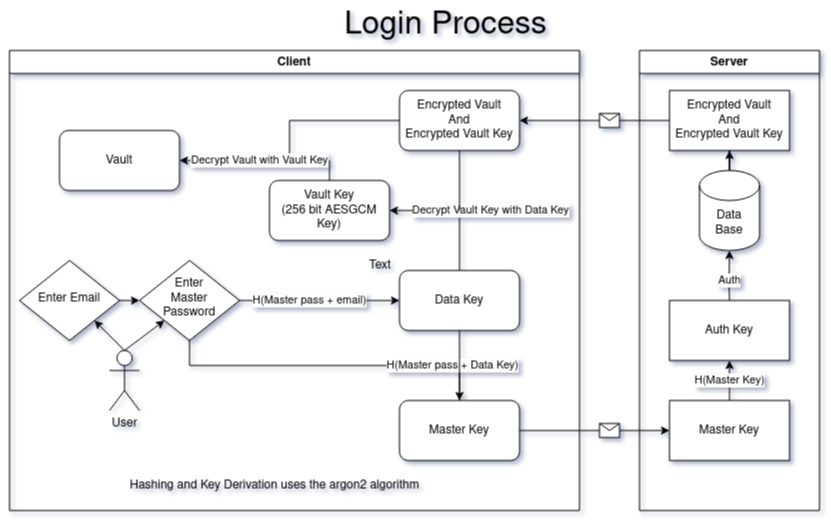

The diagram above was exported from draw.io. Its source (the exported page's mxGraphModel, read from the mxfile embedded in the PNG):
<mxGraphModel dx="1177" dy="603" grid="1" gridSize="10" guides="1" tooltips="1" connect="1" arrows="1" fold="1" page="1" pageScale="1" pageWidth="827" pageHeight="583" background="#ffffff" math="0" shadow="1">
  <root>
    <mxCell id="WIyWlLk6GJQsqaUBKTNV-0" />
    <mxCell id="WIyWlLk6GJQsqaUBKTNV-1" parent="WIyWlLk6GJQsqaUBKTNV-0" />
    <mxCell id="WIyWlLk6GJQsqaUBKTNV-6" value="Enter Email" style="rhombus;whiteSpace=wrap;html=1;shadow=0;fontFamily=Helvetica;fontSize=12;align=center;strokeWidth=1;spacing=6;spacingTop=-4;" parent="WIyWlLk6GJQsqaUBKTNV-1" vertex="1">
      <mxGeometry x="19" y="270" width="100" height="80" as="geometry" />
    </mxCell>
    <mxCell id="WIyWlLk6GJQsqaUBKTNV-10" value="&lt;div&gt;Enter&lt;/div&gt;&lt;div&gt;Master Password&lt;/div&gt;" style="rhombus;whiteSpace=wrap;html=1;shadow=0;fontFamily=Helvetica;fontSize=12;align=center;strokeWidth=1;spacing=6;spacingTop=-4;" parent="WIyWlLk6GJQsqaUBKTNV-1" vertex="1">
      <mxGeometry x="139" y="270" width="100" height="80" as="geometry" />
    </mxCell>
    <mxCell id="1oE7bRje4MNZMSpt94hg-0" value="" style="endArrow=classic;html=1;rounded=0;exitX=1;exitY=0.5;exitDx=0;exitDy=0;entryX=0;entryY=0.5;entryDx=0;entryDy=0;" edge="1" parent="WIyWlLk6GJQsqaUBKTNV-1" source="WIyWlLk6GJQsqaUBKTNV-6" target="WIyWlLk6GJQsqaUBKTNV-10">
      <mxGeometry width="50" height="50" relative="1" as="geometry">
        <mxPoint x="139" y="310" as="sourcePoint" />
        <mxPoint x="159" y="309.5" as="targetPoint" />
      </mxGeometry>
    </mxCell>
    <mxCell id="1oE7bRje4MNZMSpt94hg-18" value="" style="endArrow=none;html=1;rounded=0;entryX=0.5;entryY=1;entryDx=0;entryDy=0;exitX=0.5;exitY=0;exitDx=0;exitDy=0;" edge="1" parent="WIyWlLk6GJQsqaUBKTNV-1" source="1oE7bRje4MNZMSpt94hg-12" target="WIyWlLk6GJQsqaUBKTNV-10">
      <mxGeometry width="50" height="50" relative="1" as="geometry">
        <mxPoint x="369" y="375" as="sourcePoint" />
        <mxPoint x="469" y="310" as="targetPoint" />
        <Array as="points">
          <mxPoint x="459" y="375" />
          <mxPoint x="189" y="375" />
        </Array>
      </mxGeometry>
    </mxCell>
    <mxCell id="1oE7bRje4MNZMSpt94hg-75" value="&lt;div&gt;H(Master pass + Data Key)&lt;/div&gt;" style="edgeLabel;html=1;align=center;verticalAlign=middle;resizable=0;points=[];" vertex="1" connectable="0" parent="1oE7bRje4MNZMSpt94hg-18">
      <mxGeometry x="-0.0384" relative="1" as="geometry">
        <mxPoint x="116" as="offset" />
      </mxGeometry>
    </mxCell>
    <mxCell id="1oE7bRje4MNZMSpt94hg-24" value="" style="endArrow=classic;html=1;rounded=0;exitX=1;exitY=0.5;exitDx=0;exitDy=0;entryX=0;entryY=0.5;entryDx=0;entryDy=0;" edge="1" parent="WIyWlLk6GJQsqaUBKTNV-1" source="1oE7bRje4MNZMSpt94hg-12" target="1oE7bRje4MNZMSpt94hg-27">
      <mxGeometry relative="1" as="geometry">
        <mxPoint x="449" y="470" as="sourcePoint" />
        <mxPoint x="359" y="530" as="targetPoint" />
      </mxGeometry>
    </mxCell>
    <mxCell id="1oE7bRje4MNZMSpt94hg-25" value="" style="shape=message;html=1;outlineConnect=0;" vertex="1" parent="1oE7bRje4MNZMSpt94hg-24">
      <mxGeometry width="20" height="14" relative="1" as="geometry">
        <mxPoint x="5" y="-7" as="offset" />
      </mxGeometry>
    </mxCell>
    <mxCell id="1oE7bRje4MNZMSpt94hg-35" value="" style="edgeStyle=orthogonalEdgeStyle;rounded=0;orthogonalLoop=1;jettySize=auto;html=1;" edge="1" parent="WIyWlLk6GJQsqaUBKTNV-1" source="1oE7bRje4MNZMSpt94hg-27" target="1oE7bRje4MNZMSpt94hg-34">
      <mxGeometry relative="1" as="geometry" />
    </mxCell>
    <mxCell id="1oE7bRje4MNZMSpt94hg-36" value="H(Master Key)" style="edgeLabel;html=1;align=center;verticalAlign=middle;resizable=0;points=[];" vertex="1" connectable="0" parent="1oE7bRje4MNZMSpt94hg-35">
      <mxGeometry x="-0.2792" y="2" relative="1" as="geometry">
        <mxPoint x="2" y="-6" as="offset" />
      </mxGeometry>
    </mxCell>
    <mxCell id="1oE7bRje4MNZMSpt94hg-27" value="Master Key" style="rounded=0;whiteSpace=wrap;html=1;" vertex="1" parent="WIyWlLk6GJQsqaUBKTNV-1">
      <mxGeometry x="669" y="410" width="120" height="60" as="geometry" />
    </mxCell>
    <mxCell id="1oE7bRje4MNZMSpt94hg-32" value="Client" style="swimlane;whiteSpace=wrap;html=1;" vertex="1" parent="WIyWlLk6GJQsqaUBKTNV-1">
      <mxGeometry x="9" y="60" width="570" height="460" as="geometry" />
    </mxCell>
    <mxCell id="1oE7bRje4MNZMSpt94hg-65" value="" style="edgeStyle=orthogonalEdgeStyle;rounded=0;orthogonalLoop=1;jettySize=auto;html=1;" edge="1" parent="1oE7bRje4MNZMSpt94hg-32" source="1oE7bRje4MNZMSpt94hg-53" target="1oE7bRje4MNZMSpt94hg-64">
      <mxGeometry relative="1" as="geometry" />
    </mxCell>
    <mxCell id="1oE7bRje4MNZMSpt94hg-69" value="Decrypt Vault with Vault Key" style="edgeLabel;html=1;align=center;verticalAlign=middle;resizable=0;points=[];" vertex="1" connectable="0" parent="1oE7bRje4MNZMSpt94hg-65">
      <mxGeometry x="0.6436" y="-3" relative="1" as="geometry">
        <mxPoint x="33" y="3" as="offset" />
      </mxGeometry>
    </mxCell>
    <mxCell id="1oE7bRje4MNZMSpt94hg-53" value="&lt;div&gt;Encrypted Vault&lt;/div&gt;&lt;div&gt;And&lt;/div&gt;&lt;div&gt;Encrypted Vault Key&lt;br&gt;&lt;/div&gt;" style="rounded=1;whiteSpace=wrap;html=1;" vertex="1" parent="1oE7bRje4MNZMSpt94hg-32">
      <mxGeometry x="390" y="40" width="120" height="60" as="geometry" />
    </mxCell>
    <mxCell id="1oE7bRje4MNZMSpt94hg-59" style="edgeStyle=orthogonalEdgeStyle;rounded=0;orthogonalLoop=1;jettySize=auto;html=1;entryX=1;entryY=0.5;entryDx=0;entryDy=0;" edge="1" parent="1oE7bRje4MNZMSpt94hg-32" source="1oE7bRje4MNZMSpt94hg-4" target="1oE7bRje4MNZMSpt94hg-55">
      <mxGeometry relative="1" as="geometry">
        <mxPoint x="410" y="160" as="targetPoint" />
        <Array as="points">
          <mxPoint x="450" y="160" />
        </Array>
      </mxGeometry>
    </mxCell>
    <mxCell id="1oE7bRje4MNZMSpt94hg-66" value="Decrypt Vault Key with Data Key" style="edgeLabel;html=1;align=center;verticalAlign=middle;resizable=0;points=[];" vertex="1" connectable="0" parent="1oE7bRje4MNZMSpt94hg-59">
      <mxGeometry x="0.4026" y="-1" relative="1" as="geometry">
        <mxPoint x="61" y="1" as="offset" />
      </mxGeometry>
    </mxCell>
    <mxCell id="1oE7bRje4MNZMSpt94hg-4" value="Data Key" style="rounded=1;whiteSpace=wrap;html=1;" vertex="1" parent="1oE7bRje4MNZMSpt94hg-32">
      <mxGeometry x="390" y="220" width="120" height="60" as="geometry" />
    </mxCell>
    <mxCell id="1oE7bRje4MNZMSpt94hg-12" value="Master Key" style="whiteSpace=wrap;html=1;rounded=1;" vertex="1" parent="1oE7bRje4MNZMSpt94hg-32">
      <mxGeometry x="390" y="350" width="120" height="60" as="geometry" />
    </mxCell>
    <mxCell id="1oE7bRje4MNZMSpt94hg-13" value="" style="edgeStyle=orthogonalEdgeStyle;rounded=0;orthogonalLoop=1;jettySize=auto;html=1;" edge="1" parent="1oE7bRje4MNZMSpt94hg-32" source="1oE7bRje4MNZMSpt94hg-4" target="1oE7bRje4MNZMSpt94hg-12">
      <mxGeometry relative="1" as="geometry" />
    </mxCell>
    <mxCell id="1oE7bRje4MNZMSpt94hg-55" value="&lt;div&gt;Vault Key&lt;/div&gt;(256 bit AESGCM Key)" style="rounded=1;whiteSpace=wrap;html=1;" vertex="1" parent="1oE7bRje4MNZMSpt94hg-32">
      <mxGeometry x="260" y="130" width="120" height="60" as="geometry" />
    </mxCell>
    <mxCell id="1oE7bRje4MNZMSpt94hg-63" value="" style="endArrow=none;html=1;rounded=0;entryX=0.5;entryY=1;entryDx=0;entryDy=0;" edge="1" parent="1oE7bRje4MNZMSpt94hg-32" target="1oE7bRje4MNZMSpt94hg-53">
      <mxGeometry width="50" height="50" relative="1" as="geometry">
        <mxPoint x="450" y="160" as="sourcePoint" />
        <mxPoint x="500" y="110" as="targetPoint" />
      </mxGeometry>
    </mxCell>
    <mxCell id="1oE7bRje4MNZMSpt94hg-64" value="Vault" style="whiteSpace=wrap;html=1;rounded=1;" vertex="1" parent="1oE7bRje4MNZMSpt94hg-32">
      <mxGeometry x="50" y="80" width="120" height="60" as="geometry" />
    </mxCell>
    <mxCell id="1oE7bRje4MNZMSpt94hg-68" value="" style="endArrow=none;html=1;rounded=0;" edge="1" parent="1oE7bRje4MNZMSpt94hg-32">
      <mxGeometry width="50" height="50" relative="1" as="geometry">
        <mxPoint x="320" y="130" as="sourcePoint" />
        <mxPoint x="320" y="110" as="targetPoint" />
        <Array as="points">
          <mxPoint x="320" y="110" />
        </Array>
      </mxGeometry>
    </mxCell>
    <mxCell id="1oE7bRje4MNZMSpt94hg-71" value="&lt;div&gt;User&lt;/div&gt;" style="shape=umlActor;verticalLabelPosition=bottom;verticalAlign=top;html=1;outlineConnect=0;" vertex="1" parent="1oE7bRje4MNZMSpt94hg-32">
      <mxGeometry x="100" y="300" width="30" height="60" as="geometry" />
    </mxCell>
    <mxCell id="1oE7bRje4MNZMSpt94hg-74" value="Hashing and Key Derivation uses the argon2 algorithm" style="text;html=1;align=center;verticalAlign=middle;resizable=0;points=[];autosize=1;strokeColor=none;fillColor=none;" vertex="1" parent="1oE7bRje4MNZMSpt94hg-32">
      <mxGeometry x="110" y="420" width="310" height="30" as="geometry" />
    </mxCell>
    <mxCell id="1oE7bRje4MNZMSpt94hg-33" value="Server" style="swimlane;whiteSpace=wrap;html=1;" vertex="1" parent="WIyWlLk6GJQsqaUBKTNV-1">
      <mxGeometry x="639" y="60" width="180" height="460" as="geometry">
        <mxRectangle x="520" y="70" width="80" height="30" as="alternateBounds" />
      </mxGeometry>
    </mxCell>
    <mxCell id="1oE7bRje4MNZMSpt94hg-34" value="Auth Key" style="rounded=0;whiteSpace=wrap;html=1;" vertex="1" parent="1oE7bRje4MNZMSpt94hg-33">
      <mxGeometry x="30" y="250" width="120" height="60" as="geometry" />
    </mxCell>
    <mxCell id="1oE7bRje4MNZMSpt94hg-49" style="edgeStyle=orthogonalEdgeStyle;rounded=0;orthogonalLoop=1;jettySize=auto;html=1;entryX=0.5;entryY=1;entryDx=0;entryDy=0;" edge="1" parent="1oE7bRje4MNZMSpt94hg-33" source="1oE7bRje4MNZMSpt94hg-37" target="1oE7bRje4MNZMSpt94hg-46">
      <mxGeometry relative="1" as="geometry" />
    </mxCell>
    <mxCell id="1oE7bRje4MNZMSpt94hg-37" value="&lt;div&gt;Data&lt;/div&gt;&lt;div&gt;Base&lt;br&gt;&lt;/div&gt;" style="shape=cylinder3;whiteSpace=wrap;html=1;boundedLbl=1;backgroundOutline=1;size=15;" vertex="1" parent="1oE7bRje4MNZMSpt94hg-33">
      <mxGeometry x="60" y="120" width="60" height="80" as="geometry" />
    </mxCell>
    <mxCell id="1oE7bRje4MNZMSpt94hg-43" value="" style="endArrow=classic;html=1;rounded=0;exitX=0.5;exitY=0;exitDx=0;exitDy=0;entryX=0.5;entryY=1;entryDx=0;entryDy=0;entryPerimeter=0;" edge="1" parent="1oE7bRje4MNZMSpt94hg-33" source="1oE7bRje4MNZMSpt94hg-34" target="1oE7bRje4MNZMSpt94hg-37">
      <mxGeometry width="50" height="50" relative="1" as="geometry">
        <mxPoint x="89.58000000000023" y="245" as="sourcePoint" />
        <mxPoint x="89.58000000000023" y="215" as="targetPoint" />
        <Array as="points">
          <mxPoint x="89.58" y="235" />
        </Array>
      </mxGeometry>
    </mxCell>
    <mxCell id="1oE7bRje4MNZMSpt94hg-44" value="Auth" style="edgeLabel;html=1;align=center;verticalAlign=middle;resizable=0;points=[];" vertex="1" connectable="0" parent="1oE7bRje4MNZMSpt94hg-43">
      <mxGeometry x="-0.6148" y="-3" relative="1" as="geometry">
        <mxPoint x="-3" y="-10" as="offset" />
      </mxGeometry>
    </mxCell>
    <mxCell id="1oE7bRje4MNZMSpt94hg-46" value="&lt;div&gt;Encrypted Vault&lt;/div&gt;&lt;div&gt;And&lt;/div&gt;&lt;div&gt;Encrypted Vault Key&lt;br&gt;&lt;/div&gt;" style="rounded=0;whiteSpace=wrap;html=1;" vertex="1" parent="1oE7bRje4MNZMSpt94hg-33">
      <mxGeometry x="30" y="40" width="120" height="60" as="geometry" />
    </mxCell>
    <mxCell id="1oE7bRje4MNZMSpt94hg-39" value="Login Process" style="text;html=1;align=center;verticalAlign=middle;resizable=0;points=[];autosize=1;strokeColor=none;fillColor=none;fontSize=32;" vertex="1" parent="WIyWlLk6GJQsqaUBKTNV-1">
      <mxGeometry x="330" y="10" width="230" height="50" as="geometry" />
    </mxCell>
    <mxCell id="1oE7bRje4MNZMSpt94hg-50" value="" style="endArrow=classic;html=1;rounded=0;exitX=0;exitY=0.5;exitDx=0;exitDy=0;entryX=1;entryY=0.5;entryDx=0;entryDy=0;" edge="1" parent="WIyWlLk6GJQsqaUBKTNV-1" source="1oE7bRje4MNZMSpt94hg-46" target="1oE7bRje4MNZMSpt94hg-53">
      <mxGeometry relative="1" as="geometry">
        <mxPoint x="449" y="180" as="sourcePoint" />
        <mxPoint x="439" y="130" as="targetPoint" />
      </mxGeometry>
    </mxCell>
    <mxCell id="1oE7bRje4MNZMSpt94hg-51" value="" style="shape=message;html=1;outlineConnect=0;" vertex="1" parent="1oE7bRje4MNZMSpt94hg-50">
      <mxGeometry width="20" height="14" relative="1" as="geometry">
        <mxPoint x="5" y="-7" as="offset" />
      </mxGeometry>
    </mxCell>
    <mxCell id="1oE7bRje4MNZMSpt94hg-73" value="" style="endArrow=classic;html=1;rounded=0;exitX=0.5;exitY=0;exitDx=0;exitDy=0;exitPerimeter=0;entryX=1;entryY=1;entryDx=0;entryDy=0;" edge="1" parent="WIyWlLk6GJQsqaUBKTNV-1" source="1oE7bRje4MNZMSpt94hg-71" target="WIyWlLk6GJQsqaUBKTNV-6">
      <mxGeometry width="50" height="50" relative="1" as="geometry">
        <mxPoint x="39" y="410" as="sourcePoint" />
        <mxPoint x="29" y="370" as="targetPoint" />
      </mxGeometry>
    </mxCell>
    <mxCell id="1oE7bRje4MNZMSpt94hg-72" value="" style="endArrow=classic;html=1;rounded=0;exitX=0.5;exitY=0;exitDx=0;exitDy=0;exitPerimeter=0;entryX=0;entryY=1;entryDx=0;entryDy=0;" edge="1" parent="WIyWlLk6GJQsqaUBKTNV-1" source="1oE7bRje4MNZMSpt94hg-71" target="WIyWlLk6GJQsqaUBKTNV-10">
      <mxGeometry width="50" height="50" relative="1" as="geometry">
        <mxPoint x="141.94000000000005" y="391.20000000000005" as="sourcePoint" />
        <mxPoint x="179" y="340" as="targetPoint" />
      </mxGeometry>
    </mxCell>
    <mxCell id="1oE7bRje4MNZMSpt94hg-2" value="" style="endArrow=classic;html=1;rounded=0;exitX=1;exitY=0.5;exitDx=0;exitDy=0;entryX=0;entryY=0.5;entryDx=0;entryDy=0;fontStyle=0" edge="1" parent="WIyWlLk6GJQsqaUBKTNV-1" source="WIyWlLk6GJQsqaUBKTNV-10" target="1oE7bRje4MNZMSpt94hg-4">
      <mxGeometry relative="1" as="geometry">
        <mxPoint x="189" y="230" as="sourcePoint" />
        <mxPoint x="299" y="230" as="targetPoint" />
        <Array as="points">
          <mxPoint x="279" y="310" />
        </Array>
      </mxGeometry>
    </mxCell>
    <mxCell id="1oE7bRje4MNZMSpt94hg-3" value="H(Master pass + email)" style="edgeLabel;resizable=0;html=1;;align=center;verticalAlign=middle;" connectable="0" vertex="1" parent="1oE7bRje4MNZMSpt94hg-2">
      <mxGeometry relative="1" as="geometry">
        <mxPoint x="-10" as="offset" />
      </mxGeometry>
    </mxCell>
    <mxCell id="1oE7bRje4MNZMSpt94hg-77" value="Text" style="text;html=1;align=center;verticalAlign=middle;whiteSpace=wrap;rounded=0;" vertex="1" parent="WIyWlLk6GJQsqaUBKTNV-1">
      <mxGeometry x="350" y="260" width="60" height="30" as="geometry" />
    </mxCell>
    <mxCell id="1oE7bRje4MNZMSpt94hg-78" value="&amp;nbsp;" style="text;html=1;align=center;verticalAlign=middle;whiteSpace=wrap;rounded=0;" vertex="1" parent="WIyWlLk6GJQsqaUBKTNV-1">
      <mxGeometry y="20" width="20" height="30" as="geometry" />
    </mxCell>
  </root>
</mxGraphModel>